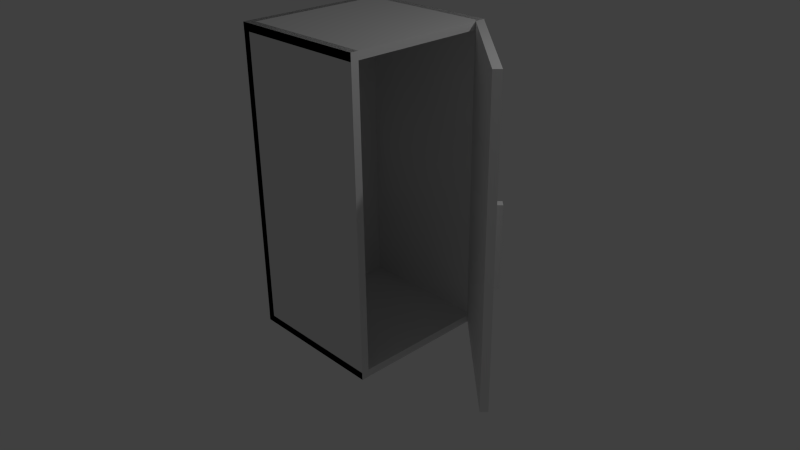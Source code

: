# Source: fridge_open.blend  (saved by Blender 2.78.0; exported with 4.5.12 LTS)
import bpy
from mathutils import Matrix  # noqa: F401  (used for matrix-valued properties, if any)

bpy.ops.wm.read_factory_settings(use_empty=True)
scene = bpy.context.scene
scene.name = 'Scene'

# ---- collections
col_collection_1 = bpy.data.collections.new('Collection 1'); scene.collection.children.link(col_collection_1)

# ---- world
world_world = bpy.data.worlds.new('World'); scene.world = world_world
world_world.color = (0.05088, 0.05088, 0.05088)
world_world.use_sun_shadow = False
world_world.sun_shadow_jitter_overblur = 0.0
world_world.cycles.sampling_method = 'NONE'
world_world.cycles.sample_map_resolution = 256

# ---- cameras
cam_camera = bpy.data.cameras.new('Camera')
cam_camera.clip_end = 100.0
cam_camera.lens = 35.0
cam_camera.sensor_width = 32.0
cam_camera.sensor_height = 18.0
cam_camera.ortho_scale = 7.314
cam_camera.dof.focus_distance = 0.0
cam_camera.dof.aperture_fstop = 128.0

# ---- lights
light_lamp = bpy.data.lights.new('Lamp', 'POINT')
light_lamp.transmission_factor = 0.0
light_lamp.cutoff_distance = 30.0
light_lamp.energy = 100.0
light_lamp.shadow_buffer_clip_start = 1.001
light_lamp.shadow_soft_size = 0.1
light_lamp.shadow_maximum_resolution = 0.006
light_lamp.use_absolute_resolution = True
light_lamp.cycles.use_multiple_importance_sampling = False

# ---- meshes
me_cube_002 = bpy.data.meshes.new('Cube.002')
me_cube_002.from_pydata([(-1.0, -1.0, -1.0), (-1.0, -1.0, 1.0), (-1.0, 1.0, -1.0), (-1.0, 1.0, 1.0), (1.0, -1.0, -1.0), (1.0, -1.0, 1.0), (1.0, 1.0, -1.0), (1.0, 1.0, 1.0)], [], [(1, 3, 2, 0), (3, 7, 6, 2), (7, 5, 4, 6), (5, 1, 0, 4), (0, 2, 6, 4), (5, 7, 3, 1)])
me_cube_002.use_remesh_preserve_volume = False
me_cube_002.use_remesh_preserve_attributes = False
me_cube_002.use_mirror_vertex_groups = False
me_cube_002.update()
me_cube_001 = bpy.data.meshes.new('Cube.001')
me_cube_001.from_pydata([(-1.0, -1.0, -1.0), (-1.0, -1.0, 1.0), (-1.0, 1.0, -1.0), (-1.0, 1.0, 1.0), (1.0, -1.0, -1.0), (1.0, -1.0, 1.0), (1.0, 1.0, -1.0), (1.0, 1.0, 1.0)], [], [(1, 3, 2, 0), (3, 7, 6, 2), (7, 5, 4, 6), (5, 1, 0, 4), (0, 2, 6, 4), (5, 7, 3, 1)])
me_cube_001.use_remesh_preserve_volume = False
me_cube_001.use_remesh_preserve_attributes = False
me_cube_001.use_mirror_vertex_groups = False
me_cube_001.update()
me_cube_003 = bpy.data.meshes.new('Cube.003')
me_cube_003.from_pydata([(-1.0, -1.004, -4.88), (-1.0, -1.004, 5.874), (-1.0, 1.025, -4.88), (-1.0, 1.025, 5.874), (1.0, -1.004, -4.88), (1.0, -1.004, 5.874), (1.0, 1.025, -4.88), (1.0, 1.025, 5.874), (0.5131, -0.8146, -0.8574), (0.5131, -0.8146, 1.837), (2.674, -0.8146, -0.8574), (2.674, -0.8146, 1.837), (2.674, -0.7142, -0.8574), (2.674, -0.7142, 1.837), (2.255, -0.7142, -0.8574), (2.255, -0.7142, 1.837), (0.9319, -0.7896, 1.837), (0.9319, -0.7896, -0.8574), (2.255, -0.7896, -0.8574), (2.255, -0.7896, 1.837)], [], [(0, 1, 3, 2), (2, 3, 7, 6), (6, 7, 5, 4), (4, 5, 1, 0), (2, 6, 4, 0), (7, 3, 1, 5), (8, 17, 18, 10), (12, 13, 11, 10), (10, 11, 9, 8), (11, 19, 16, 9), (14, 15, 13, 12), (14, 12, 10, 18), (17, 16, 19, 18), (15, 14, 18, 19), (13, 15, 19, 11)])
_uv = me_cube_003.uv_layers.new(name='UVMap')
_uv.uv.foreach_set('vector', [0.9479, 0.07723, 0.9479, 0.8986, 0.8673, 0.8986, 0.8673, 0.07723, 0.8037, 0.08854, 0.8037, 0.9026, 0.7929, 0.9026, 0.7929, 0.08854, 0.5861, 0.1608, 0.5861, 0.9907, 0.3922, 0.9907, 0.3922, 0.1608, 0.8037, 0.9026, 0.8037, 0.08854, 0.8145, 0.08854, 0.8145, 0.9026, 0.8145, 0.4461, 0.8253, 0.4461, 0.8253, 0.5997, 0.8145, 0.5997, 0.8253, 0.4461, 0.8145, 0.4461, 0.8145, 0.2925, 0.8253, 0.2925, 0.8244, 0.5997, 0.8245, 0.6314, 0.8245, 0.7316, 0.8244, 0.7633, 0.8244, 0.5997, 0.8244, 0.8036, 0.8239, 0.8036, 0.8239, 0.5997, 0.8145, 0.2925, 0.8145, 0.08854, 0.8261, 0.08854, 0.8261, 0.2925, 0.8255, 0.7633, 0.8254, 0.7316, 0.8254, 0.6314, 0.8255, 0.5997, 0.8239, 0.5997, 0.8239, 0.8036, 0.8216, 0.8036, 0.8216, 0.5997, 0.8249, 0.7316, 0.8249, 0.7633, 0.8244, 0.7633, 0.8245, 0.7316, 0.8145, 0.8036, 0.8145, 0.5997, 0.8216, 0.5997, 0.8216, 0.8036, 0.8257, 0.2925, 0.8257, 0.4964, 0.8253, 0.4964, 0.8253, 0.2925, 0.8249, 0.7633, 0.8249, 0.7316, 0.8254, 0.7316, 0.8255, 0.7633])
me_cube_003.use_remesh_preserve_volume = False
me_cube_003.use_remesh_preserve_attributes = False
me_cube_003.use_mirror_vertex_groups = False
me_cube_003.update()

# ---- objects
ob_cube = bpy.data.objects.new('Cube', me_cube_002)
ob_cube_005 = bpy.data.objects.new('Cube.005', me_cube_001)
ob_cube_004 = bpy.data.objects.new('Cube.004', me_cube_001)
ob_cube_003 = bpy.data.objects.new('Cube.003', me_cube_001)
ob_cube_002 = bpy.data.objects.new('Cube.002', me_cube_001)
ob_cube_000 = bpy.data.objects.new('Cube.000', me_cube_001)
ob_cube_001 = bpy.data.objects.new('Cube.001', me_cube_001)
ob_lamp = bpy.data.objects.new('Lamp', light_lamp)
ob_camera = bpy.data.objects.new('Camera', cam_camera)
ob_fridge_door = bpy.data.objects.new('Fridge_Door', me_cube_003)

# ---- transforms, parenting, visibility, modifiers, constraints
ob_cube.location = (2.175, -0.1686, 1.0)
ob_cube.rotation_euler = (0.0, -0.0, 0.7854)
ob_cube.scale = (0.05, 0.05, 0.5)
ob_cube.hide_viewport = True
ob_cube.lineart.crease_threshold = 0.0
ob_cube_005.location = (1.569, 0.2772, 1.0)
ob_cube_005.rotation_euler = (0.0, -0.0, 0.8184)
ob_cube_005.scale = (0.05, 1.0, 2.0)
ob_cube_005.hide_viewport = True
ob_cube_005.lineart.crease_threshold = 0.0
ob_cube_004.location = (-0.05708, -0.95, 1.0)
ob_cube_004.scale = (0.94, 0.05, 2.0)
ob_cube_004.hide_viewport = True
ob_cube_004.lineart.crease_threshold = 0.0
ob_cube_003.location = (-0.95, 0.0, 1.0)
ob_cube_003.scale = (0.05, 1.0, 2.0)
ob_cube_003.hide_viewport = True
ob_cube_003.lineart.crease_threshold = 0.0
ob_cube_002.location = (-0.06, 0.0, -0.95)
ob_cube_002.scale = (0.94, 1.0, 0.05)
ob_cube_002.hide_viewport = True
ob_cube_002.lineart.crease_threshold = 0.0
ob_cube_000.location = (-0.06, 0.0, 2.95)
ob_cube_000.scale = (0.94, 1.0, 0.05)
ob_cube_000.hide_viewport = True
ob_cube_000.lineart.crease_threshold = 0.0
ob_cube_001.location = (-0.06, 0.95, 1.0)
ob_cube_001.scale = (0.94, 0.05, 2.0)
ob_cube_001.hide_viewport = True
ob_cube_001.lineart.crease_threshold = 0.0
ob_lamp.location = (4.076, 1.005, 5.904)
ob_lamp.rotation_euler = (0.6503, 0.05522, 1.866)
ob_lamp.lock_rotations_4d = False
ob_lamp.empty_display_type = 'ARROWS'
ob_lamp.color = (0.0, 0.0, 0.0, 0.0)
ob_lamp.lineart.crease_threshold = 0.0
ob_camera.location = (7.481, -6.508, 5.344)
ob_camera.rotation_euler = (1.109, 0.01082, 0.8149)
ob_camera.lock_rotations_4d = False
ob_camera.empty_display_type = 'ARROWS'
ob_camera.color = (0.0, 0.0, 0.0, 0.0)
ob_camera.display_type = 'WIRE'
ob_camera.lineart.crease_threshold = 0.0
ob_fridge_door.location = (1.569, 0.2772, 0.8187)
ob_fridge_door.rotation_euler = (0.0, 0.0, 0.8184)
ob_fridge_door.scale = (0.04739, 0.9766, 0.3698)
ob_fridge_door.lineart.crease_threshold = 0.0

# ---- collection membership
col_collection_1.objects.link(ob_cube)
col_collection_1.objects.link(ob_cube_005)
col_collection_1.objects.link(ob_cube_004)
col_collection_1.objects.link(ob_cube_003)
col_collection_1.objects.link(ob_cube_002)
col_collection_1.objects.link(ob_cube_000)
col_collection_1.objects.link(ob_cube_001)
col_collection_1.objects.link(ob_lamp)
col_collection_1.objects.link(ob_camera)
col_collection_1.objects.link(ob_fridge_door)

# ---- scene / render settings (as saved in the file)
scene.camera = ob_camera
scene.frame_start = 1; scene.frame_end = 250; scene.frame_set(1)
scene.render.engine = 'BLENDER_EEVEE_NEXT'
scene.render.resolution_percentage = 50
scene.render.dither_intensity = 0.0
scene.cycles.use_denoising = False
scene.cycles.samples = 10
scene.cycles.sampling_pattern = 'TABULATED_SOBOL'
scene.cycles.light_sampling_threshold = 0.0
scene.cycles.use_adaptive_sampling = False
scene.cycles.use_light_tree = False
scene.cycles.blur_glossy = 0.0
scene.cycles.pixel_filter_type = 'GAUSSIAN'
scene.cycles.sample_clamp_indirect = 0.0
scene.view_settings.view_transform = 'Standard'
bpy.context.view_layer.update()
